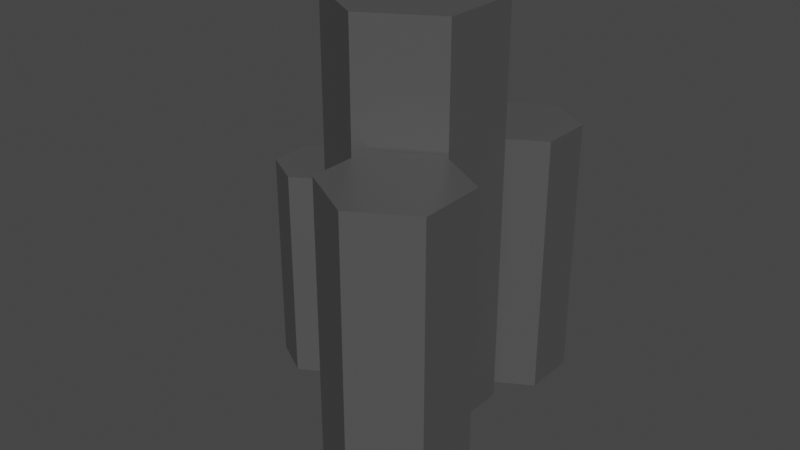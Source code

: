 # Source: UnbreakableBlock_1x1.blend  (saved by Blender 2.81.16; exported with 4.5.12 LTS)
import bpy
from mathutils import Matrix  # noqa: F401  (used for matrix-valued properties, if any)

bpy.ops.wm.read_factory_settings(use_empty=True)
scene = bpy.context.scene
scene.name = 'Scene'

# ---- collections
col_collection = bpy.data.collections.new('Collection'); scene.collection.children.link(col_collection)

# ---- materials (node trees are filled in below, after node groups)
mat_material_007 = bpy.data.materials.new('Material.007')
mat_material_007.use_transparent_shadow = False

# ---- material node trees
mat_material_007.use_nodes = True; mat_material_007.node_tree.nodes.clear()
_N = mat_material_007.node_tree.nodes; _L = mat_material_007.node_tree.links
n0 = _N.new('ShaderNodeOutputMaterial'); n0.name = 'Material Output'; n0.location = (300, 300)
n1 = _N.new('ShaderNodeBsdfPrincipled'); n1.name = 'Principled BSDF'; n1.location = (10, 300)
n1.distribution = 'GGX'
n1.subsurface_method = 'BURLEY'
n1.inputs[0].default_value = (0.08353, 0.08353, 0.08353, 1.0)
n1.inputs[2].default_value = 0.3417
n1.inputs[3].default_value = 1.45
n1.inputs[13].default_value = 0.5417
n1.inputs[27].default_value = (0.0, 0.0, 0.0, 1.0)
n1.inputs[28].default_value = 1.0
_L.new(n1.outputs[0], n0.inputs[0])
n0.is_active_output = True

# ---- world
world_world = bpy.data.worlds.new('World'); scene.world = world_world
world_world.use_nodes = True; world_world.node_tree.nodes.clear()
_N = world_world.node_tree.nodes; _L = world_world.node_tree.links
n0 = _N.new('ShaderNodeOutputWorld'); n0.name = 'World Output'; n0.location = (300, 300)
n1 = _N.new('ShaderNodeBackground'); n1.name = 'Background'; n1.location = (10, 300)
n1.inputs[0].default_value = (0.05088, 0.05088, 0.05088, 1.0)
_L.new(n1.outputs[0], n0.inputs[0])
n0.is_active_output = True
world_world.color = (0.05088, 0.05088, 0.05088)
world_world.use_sun_shadow = False
world_world.sun_shadow_jitter_overblur = 0.0

# ---- meshes
me_cylinder_024 = bpy.data.meshes.new('Cylinder.024')
me_cylinder_024.from_pydata([(-0.05238, 0.2753, -0.2698), (-0.05238, 0.2753, 0.8222), (0.1405, 0.1639, -0.2698), (0.1405, 0.1639, 0.8222), (0.1405, -0.05883, -0.2698), (0.1405, -0.05883, 0.8222), (-0.05238, -0.1702, -0.2698), (-0.05238, -0.1702, 0.8222), (-0.2453, -0.05883, -0.2698), (-0.2453, -0.05883, 0.8222), (-0.2453, 0.1639, -0.2698), (-0.2453, 0.1639, 0.8222), (0.1011, 0.4468, -0.2394), (0.1011, 0.4468, 0.4657), (0.2256, 0.3749, -0.2394), (0.2256, 0.3749, 0.4657), (0.2256, 0.2311, -0.2394), (0.2256, 0.2311, 0.4657), (0.1011, 0.1592, -0.2394), (0.1011, 0.1592, 0.4657), (-0.02342, 0.2311, -0.2394), (-0.02342, 0.2311, 0.4657), (-0.02342, 0.3749, -0.2394), (-0.02342, 0.3749, 0.4657), (0.2949, -0.1568, -0.368), (0.2949, -0.1568, 0.507), (0.297, -0.3352, -0.368), (0.297, -0.3352, 0.507), (0.1436, -0.4263, -0.368), (0.1436, -0.4263, 0.507), (-0.01203, -0.3389, -0.368), (-0.01203, -0.3389, 0.507), (-0.01413, -0.1604, -0.368), (-0.01413, -0.1604, 0.507), (0.1394, -0.06938, -0.368), (0.1394, -0.06938, 0.507), (-0.2438, 0.09059, -0.267), (-0.2438, 0.09059, 0.3197), (-0.2424, -0.02906, -0.267), (-0.2424, -0.02906, 0.3197), (-0.3454, -0.0901, -0.267), (-0.3454, -0.0901, 0.3197), (-0.4497, -0.0315, -0.267), (-0.4497, -0.0315, 0.3197), (-0.4511, 0.08815, -0.267), (-0.4511, 0.08815, 0.3197), (-0.3482, 0.1492, -0.267), (-0.3482, 0.1492, 0.3197), (-0.1459, 0.4347, -0.4042), (-0.1459, 0.4347, 0.555), (-0.1436, 0.2391, -0.4042), (-0.1436, 0.2391, 0.555), (-0.3119, 0.1393, -0.4042), (-0.3119, 0.1393, 0.555), (-0.4824, 0.2351, -0.4042), (-0.4824, 0.2351, 0.555), (-0.4847, 0.4308, -0.4042), (-0.4847, 0.4308, 0.555), (-0.3165, 0.5306, -0.4042), (-0.3165, 0.5306, 0.555)], [], [(0, 1, 3, 2), (2, 3, 5, 4), (4, 5, 7, 6), (6, 7, 9, 8), (3, 1, 11, 9, 7, 5), (8, 9, 11, 10), (10, 11, 1, 0), (0, 2, 4, 6, 8, 10), (12, 13, 15, 14), (14, 15, 17, 16), (16, 17, 19, 18), (18, 19, 21, 20), (15, 13, 23, 21, 19, 17), (20, 21, 23, 22), (22, 23, 13, 12), (12, 14, 16, 18, 20, 22), (24, 25, 27, 26), (26, 27, 29, 28), (28, 29, 31, 30), (30, 31, 33, 32), (27, 25, 35, 33, 31, 29), (32, 33, 35, 34), (34, 35, 25, 24), (36, 37, 39, 38), (38, 39, 41, 40), (40, 41, 43, 42), (42, 43, 45, 44), (39, 37, 47, 45, 43, 41), (44, 45, 47, 46), (46, 47, 37, 36), (48, 49, 51, 50), (50, 51, 53, 52), (52, 53, 55, 54), (54, 55, 57, 56), (51, 49, 59, 57, 55, 53), (56, 57, 59, 58), (58, 59, 49, 48)])
_uv = me_cylinder_024.uv_layers.new(name='UVMap')
_uv.uv.foreach_set('vector', [1.0, 0.5, 1.0, 1.0, 0.8333, 1.0, 0.8333, 0.5, 0.8333, 0.5, 0.8333, 1.0, 0.6667, 1.0, 0.6667, 0.5, 0.6667, 0.5, 0.6667, 1.0, 0.5, 1.0, 0.5, 0.5, 0.5, 0.5, 0.5, 1.0, 0.3333, 1.0, 0.3333, 0.5, 0.4578, 0.37, 0.25, 0.49, 0.04215, 0.37, 0.04215, 0.13, 0.25, 0.01, 0.4578, 0.13, 0.3333, 0.5, 0.3333, 1.0, 0.1667, 1.0, 0.1667, 0.5, 0.1667, 0.5, 0.1667, 1.0, -8.941e-08, 1.0, -8.941e-08, 0.5, 0.75, 0.49, 0.9578, 0.37, 0.9578, 0.13, 0.75, 0.01, 0.5422, 0.13, 0.5422, 0.37, 1.0, 0.5, 1.0, 1.0, 0.8333, 1.0, 0.8333, 0.5, 0.8333, 0.5, 0.8333, 1.0, 0.6667, 1.0, 0.6667, 0.5, 0.6667, 0.5, 0.6667, 1.0, 0.5, 1.0, 0.5, 0.5, 0.5, 0.5, 0.5, 1.0, 0.3333, 1.0, 0.3333, 0.5, 0.4578, 0.37, 0.25, 0.49, 0.04215, 0.37, 0.04215, 0.13, 0.25, 0.01, 0.4578, 0.13, 0.3333, 0.5, 0.3333, 1.0, 0.1667, 1.0, 0.1667, 0.5, 0.1667, 0.5, 0.1667, 1.0, -8.941e-08, 1.0, -8.941e-08, 0.5, 0.75, 0.49, 0.9578, 0.37, 0.9578, 0.13, 0.75, 0.01, 0.5422, 0.13, 0.5422, 0.37, 1.0, 0.5, 1.0, 1.0, 0.8333, 1.0, 0.8333, 0.5, 0.8333, 0.5, 0.8333, 1.0, 0.6667, 1.0, 0.6667, 0.5, 0.6667, 0.5, 0.6667, 1.0, 0.5, 1.0, 0.5, 0.5, 0.5, 0.5, 0.5, 1.0, 0.3333, 1.0, 0.3333, 0.5, 0.4578, 0.37, 0.25, 0.49, 0.04215, 0.37, 0.04215, 0.13, 0.25, 0.01, 0.4578, 0.13, 0.3333, 0.5, 0.3333, 1.0, 0.1667, 1.0, 0.1667, 0.5, 0.1667, 0.5, 0.1667, 1.0, -8.941e-08, 1.0, -8.941e-08, 0.5, 1.0, 0.5, 1.0, 1.0, 0.8333, 1.0, 0.8333, 0.5, 0.8333, 0.5, 0.8333, 1.0, 0.6667, 1.0, 0.6667, 0.5, 0.6667, 0.5, 0.6667, 1.0, 0.5, 1.0, 0.5, 0.5, 0.5, 0.5, 0.5, 1.0, 0.3333, 1.0, 0.3333, 0.5, 0.4578, 0.37, 0.25, 0.49, 0.04215, 0.37, 0.04215, 0.13, 0.25, 0.01, 0.4578, 0.13, 0.3333, 0.5, 0.3333, 1.0, 0.1667, 1.0, 0.1667, 0.5, 0.1667, 0.5, 0.1667, 1.0, -8.941e-08, 1.0, -8.941e-08, 0.5, 1.0, 0.5, 1.0, 1.0, 0.8333, 1.0, 0.8333, 0.5, 0.8333, 0.5, 0.8333, 1.0, 0.6667, 1.0, 0.6667, 0.5, 0.6667, 0.5, 0.6667, 1.0, 0.5, 1.0, 0.5, 0.5, 0.5, 0.5, 0.5, 1.0, 0.3333, 1.0, 0.3333, 0.5, 0.4578, 0.37, 0.25, 0.49, 0.04215, 0.37, 0.04215, 0.13, 0.25, 0.01, 0.4578, 0.13, 0.3333, 0.5, 0.3333, 1.0, 0.1667, 1.0, 0.1667, 0.5, 0.1667, 0.5, 0.1667, 1.0, -8.941e-08, 1.0, -8.941e-08, 0.5])
me_cylinder_024.materials.append(mat_material_007)
me_cylinder_024.use_remesh_fix_poles = True
me_cylinder_024.use_remesh_preserve_attributes = False
me_cylinder_024.use_mirror_vertex_groups = False
me_cylinder_024.update()

# ---- objects
ob_cylinder_024 = bpy.data.objects.new('Cylinder.024', me_cylinder_024)

# ---- transforms, parenting, visibility, modifiers, constraints
ob_cylinder_024.location = (0.0, 0.0, 0.0)
ob_cylinder_024.lineart.crease_threshold = 0.0

# ---- collection membership
col_collection.objects.link(ob_cylinder_024)

# ---- scene / render settings (as saved in the file)
scene.frame_start = 1; scene.frame_end = 250; scene.frame_set(1)
scene.render.engine = 'BLENDER_EEVEE_NEXT'
scene.cycles.use_denoising = False
scene.cycles.samples = 128
scene.cycles.sampling_pattern = 'TABULATED_SOBOL'
scene.cycles.use_adaptive_sampling = False
scene.cycles.use_light_tree = False
scene.view_settings.view_transform = 'Filmic'
bpy.context.view_layer.update()

# ---- added for rendering (the .blend has no active camera and no usable light): camera, sun
cam_auto = bpy.data.cameras.new('AutoCamera')
cam_auto.lens = 50.0
cam_auto.sensor_width = 36.0
cam_auto.clip_end = 1000.0
ob_auto_camera = bpy.data.objects.new('AutoCamera', cam_auto)
scene.collection.objects.link(ob_auto_camera)
ob_auto_camera.location = (1.51691, -1.88076, 1.49762)
ob_auto_camera.rotation_euler = (1.09748, -7.21219e-08, 0.694738)
scene.camera = ob_auto_camera
light_auto_sun = bpy.data.lights.new('AutoSun', 'SUN')
light_auto_sun.energy = 3.0
light_auto_sun.angle = 0.0523599
ob_auto_sun = bpy.data.objects.new('AutoSun', light_auto_sun)
scene.collection.objects.link(ob_auto_sun)
ob_auto_sun.rotation_euler = (0.872665, 0.174533, 0.523599)
bpy.context.view_layer.update()
